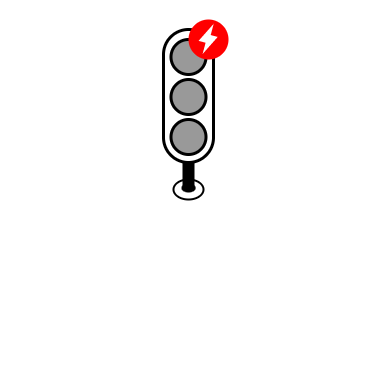

The diagram above was exported from draw.io. Its source (the exported page's mxGraphModel, read from the mxfile embedded in the PNG):
<mxGraphModel dx="1381" dy="339" grid="1" gridSize="10" guides="1" tooltips="1" connect="1" arrows="1" fold="1" page="1" pageScale="1" pageWidth="827" pageHeight="1169" math="0" shadow="0">
  <root>
    <mxCell id="0" />
    <mxCell id="1" parent="0" />
    <mxCell id="5fMqjGd4douyS5c_qqYt-2" value="" style="whiteSpace=wrap;html=1;aspect=fixed;fillColor=none;strokeColor=none;" parent="1" vertex="1">
      <mxGeometry x="-107.91" y="30.6" width="375.81" height="375.81" as="geometry" />
    </mxCell>
    <mxCell id="hAJaRdIYze2g09QByDpZ-3" value="" style="rounded=1;whiteSpace=wrap;html=1;perimeterSpacing=0;arcSize=50;strokeWidth=3;" parent="1" vertex="1">
      <mxGeometry x="55" y="60" width="50" height="133" as="geometry" />
    </mxCell>
    <mxCell id="hAJaRdIYze2g09QByDpZ-2" value="" style="ellipse;whiteSpace=wrap;html=1;aspect=fixed;fillColor=#999999;fontColor=#333333;strokeColor=#000000;strokeWidth=3;" parent="1" vertex="1">
      <mxGeometry x="62.5" y="70" width="35" height="35" as="geometry" />
    </mxCell>
    <mxCell id="hAJaRdIYze2g09QByDpZ-4" value="" style="ellipse;whiteSpace=wrap;html=1;aspect=fixed;fillColor=#999999;fontColor=#333333;strokeColor=#000000;strokeWidth=3;" parent="1" vertex="1">
      <mxGeometry x="62.5" y="110" width="35" height="35" as="geometry" />
    </mxCell>
    <mxCell id="hAJaRdIYze2g09QByDpZ-5" value="" style="ellipse;whiteSpace=wrap;html=1;aspect=fixed;fillColor=#999999;fontColor=#333333;strokeColor=#000000;strokeWidth=3;shadow=0;" parent="1" vertex="1">
      <mxGeometry x="62.5" y="150" width="35" height="35" as="geometry" />
    </mxCell>
    <mxCell id="XMzSjc4JjcYQy_Czje51-3" value="" style="ellipse;whiteSpace=wrap;html=1;strokeWidth=2;" parent="1" vertex="1">
      <mxGeometry x="65" y="210" width="30" height="20" as="geometry" />
    </mxCell>
    <mxCell id="XMzSjc4JjcYQy_Czje51-4" value="" style="ellipse;whiteSpace=wrap;html=1;strokeWidth=3;strokeColor=none;fillColor=#000000;" parent="1" vertex="1">
      <mxGeometry x="73" y="214" width="14.12" height="9" as="geometry" />
    </mxCell>
    <mxCell id="cPJyNmrCVpLk7tWFNw5a-1" value="" style="endArrow=none;html=1;rounded=0;exitX=0.5;exitY=1;exitDx=0;exitDy=0;strokeWidth=12;" parent="1" source="hAJaRdIYze2g09QByDpZ-3" edge="1">
      <mxGeometry width="50" height="50" relative="1" as="geometry">
        <mxPoint x="100" y="210" as="sourcePoint" />
        <mxPoint x="80" y="220" as="targetPoint" />
      </mxGeometry>
    </mxCell>
    <mxCell id="jsQkhQ0OJXzl_wamgXhh-1" value="" style="whiteSpace=wrap;html=1;aspect=fixed;fillColor=none;strokeColor=none;" vertex="1" parent="1">
      <mxGeometry x="-40" y="240" width="102.5" height="102.5" as="geometry" />
    </mxCell>
    <mxCell id="jsQkhQ0OJXzl_wamgXhh-3" value="" style="ellipse;whiteSpace=wrap;html=1;aspect=fixed;strokeWidth=0;fillColor=#FF0000;strokeColor=none;" vertex="1" parent="1">
      <mxGeometry x="80" y="50" width="40" height="40" as="geometry" />
    </mxCell>
    <mxCell id="jsQkhQ0OJXzl_wamgXhh-12" value="" style="shape=image;verticalLabelPosition=bottom;labelBackgroundColor=default;verticalAlign=top;aspect=fixed;imageAspect=0;image=data:image/svg+xml,(base64 omitted: 360 chars);rotation=15;" vertex="1" parent="1">
      <mxGeometry x="82.5" y="52.5" width="35" height="35" as="geometry" />
    </mxCell>
  </root>
</mxGraphModel>